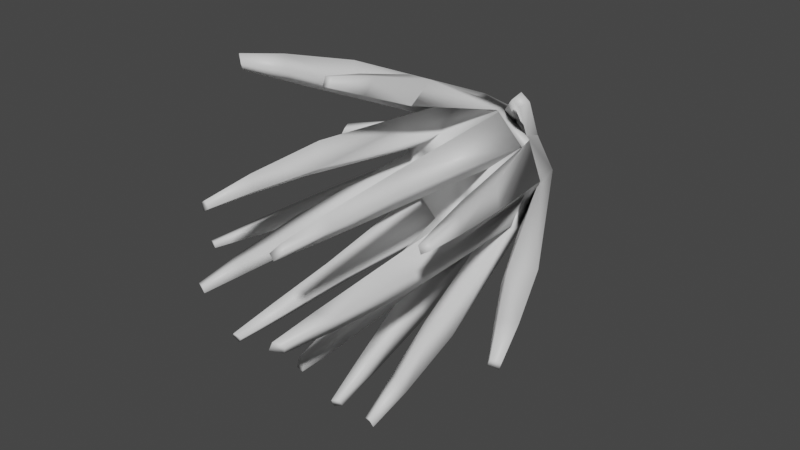 # Source: FE_leaf_16-00.blend  (saved by Blender 3.0.42; exported with 4.5.12 LTS)
import bpy
from mathutils import Matrix  # noqa: F401  (used for matrix-valued properties, if any)

bpy.ops.wm.read_factory_settings(use_empty=True)
scene = bpy.context.scene
scene.name = 'Scene'

# ---- collections
col_collection = bpy.data.collections.new('Collection'); scene.collection.children.link(col_collection)

# ---- materials (node trees are filled in below, after node groups)
mat_material_002 = bpy.data.materials.new('Material.002')
mat_material_002.use_transparent_shadow = False

# ---- material node trees
mat_material_002.use_nodes = True; mat_material_002.node_tree.nodes.clear()
_N = mat_material_002.node_tree.nodes; _L = mat_material_002.node_tree.links
n0 = _N.new('ShaderNodeBsdfPrincipled'); n0.name = 'Principled BSDF'; n0.location = (10, 300)
n0.distribution = 'GGX'
n0.subsurface_method = 'RANDOM_WALK_SKIN'
n0.inputs[3].default_value = 1.45
n0.inputs[27].default_value = (0.0, 0.0, 0.0, 1.0)
n0.inputs[28].default_value = 1.0
n1 = _N.new('ShaderNodeOutputMaterial'); n1.name = 'Material Output'; n1.location = (300, 300)
_L.new(n0.outputs[0], n1.inputs[0])
n1.is_active_output = True

# ---- world
world_world = bpy.data.worlds.new('World'); scene.world = world_world
world_world.use_nodes = True; world_world.node_tree.nodes.clear()
_N = world_world.node_tree.nodes; _L = world_world.node_tree.links
n0 = _N.new('ShaderNodeOutputWorld'); n0.name = 'World Output'; n0.location = (300, 300)
n1 = _N.new('ShaderNodeBackground'); n1.name = 'Background'; n1.location = (10, 300)
n1.inputs[0].default_value = (0.05088, 0.05088, 0.05088, 1.0)
_L.new(n1.outputs[0], n0.inputs[0])
n0.is_active_output = True
world_world.color = (0.05088, 0.05088, 0.05088)
world_world.use_sun_shadow = False
world_world.sun_shadow_jitter_overblur = 0.0

# ---- meshes
me_fe_bumpy1_sp_gmdl = bpy.data.meshes.new('FE_bumpy1_Sp.gmdl')
me_fe_bumpy1_sp_gmdl.from_pydata([(0.1942, -0.5423, -0.1349), (0.07532, -0.5321, -0.223), (0.09797, -0.3922, -0.329), (0.2915, -0.3519, -0.1953), (0.009004, -1.556, -0.4962), (-0.02485, -1.554, -0.4962), (-0.02973, -1.56, -0.545), (0.01039, -1.568, -0.5462), (-0.07207, -0.5285, -0.2227), (-0.1915, -0.5027, -0.137), (-0.2979, -0.379, -0.1808), (-0.1032, -0.375, -0.3236), (-0.2852, -1.831, -0.1391), (-0.2939, -1.836, -0.1058), (-0.3328, -1.817, -0.114), (-0.3224, -1.81, -0.1526), (-0.236, -0.5238, 0.01706), (-0.2088, -0.5076, 0.1177), (-0.2787, -0.3421, 0.2023), (-0.3332, -0.4066, 0.02265), (-0.2584, -1.817, 0.2487), (-0.2285, -1.813, 0.2695), (-0.249, -1.815, 0.3006), (-0.2818, -1.807, 0.2773), (-0.07336, -0.5066, 0.2215), (0.08288, -0.4938, 0.229), (0.1398, -0.318, 0.3316), (-0.1252, -0.3485, 0.3241), (0.1085, -1.812, 0.1812), (0.1375, -1.819, 0.1587), (0.1652, -1.779, 0.1938), (0.1347, -1.77, 0.2175), (0.2212, -0.5099, 0.1267), (0.2442, -0.5342, 0.01688), (0.3567, -0.3582, -0.00322), (0.3044, -0.3326, 0.2113), (0.2773, -1.98, -0.07528), (0.2672, -1.991, -0.1108), (0.3074, -1.95, -0.128), (0.3185, -1.949, -0.08972), (0.4133, -1.587, -0.598), (0.3848, -1.578, -0.6102), (0.4015, -1.561, -0.6434), (0.4308, -1.58, -0.6337), (0.1298, -0.3343, -0.3439), (0.1147, -0.4112, -0.3359), (-0.1168, -0.3989, -0.3251), (-0.1344, -0.2922, -0.3338), (-0.4539, -1.505, -0.5995), (-0.4913, -1.518, -0.5789), (-0.5168, -1.503, -0.6083), (-0.4794, -1.498, -0.6316), (-0.3013, -0.4013, -0.2038), (-0.3005, -0.4158, -0.1977), (-0.3484, -0.4071, 0.03219), (-0.3454, -0.3056, 0.01925), (-0.539, -0.7006, 0.141), (-0.5183, -0.6914, 0.1895), (-0.5448, -0.6358, 0.193), (-0.5584, -0.6639, 0.1417), (-0.2987, -0.3086, 0.1822), (-0.2962, -0.3681, 0.1939), (-0.1121, -0.3527, 0.3274), (-0.09431, -0.2902, 0.346), (0.0365, -1.408, 0.738), (0.06981, -1.414, 0.7401), (0.07397, -1.387, 0.776), (0.03962, -1.395, 0.7779), (0.1193, -0.2582, 0.3401), (0.1306, -0.325, 0.3393), (0.3139, -0.3796, 0.2148), (0.2987, -0.2956, 0.2201), (0.6544, -1.569, 0.3039), (0.6717, -1.574, 0.2717), (0.7078, -1.556, 0.2938), (0.6854, -1.53, 0.3239), (0.3735, -0.2945, 0.02837), (0.3622, -0.4107, 0.00909), (0.2889, -0.4025, -0.2118), (0.2872, -0.3042, -0.2423), (0.1017, -0.3185, -0.3367), (0.288, -0.3068, -0.2147), (0.01493, -1.349, -0.8197), (-0.01774, -1.365, -0.8274), (-0.01702, -1.348, -0.8687), (0.01907, -1.33, -0.8581), (-0.3025, -0.3179, -0.1849), (-0.1085, -0.3154, -0.3323), (-0.7093, -1.401, -0.2462), (-0.7185, -1.401, -0.2181), (-0.7546, -1.386, -0.2283), (-0.7445, -1.386, -0.2588), (-0.2765, -0.3079, 0.199), (-0.3382, -0.3091, -0.00938), (-0.5298, -1.314, 0.6538), (-0.5128, -1.339, 0.6927), (-0.5413, -1.32, 0.7285), (-0.5631, -1.294, 0.6881), (0.134, -0.2719, 0.3212), (-0.1141, -0.3307, 0.3398), (0.3218, -0.4944, 0.4853), (0.3631, -0.4914, 0.4528), (0.3826, -0.4393, 0.4733), (0.3339, -0.4375, 0.508), (0.364, -0.3059, -0.0002816), (0.2674, -0.2725, 0.2266), (0.2987, -0.2956, 0.2201), (0.8359, -1.329, -0.2506), (0.821, -1.325, -0.2857), (0.8623, -1.302, -0.3006), (0.877, -1.305, -0.2601), (0.002642, -0.4551, 0.0004411), (0.2212, -0.5099, 0.1267), (0.258, -0.1131, -0.2011), (0.1031, -0.113, -0.3053), (0.00252, 0.03859, -0.1365), (0.1329, 0.03859, -0.04178), (0.00252, 0.06837, 0.0005806), (-0.1007, -0.1299, -0.3056), (-0.2626, -0.1369, -0.1817), (-0.1279, 0.03859, -0.04178), (-0.3187, -0.1349, -0.006319), (-0.2638, -0.127, 0.1833), (-0.07805, 0.03859, 0.1115), (-0.09066, -0.1201, 0.3115), (0.101, -0.1434, 0.2893), (0.0831, 0.03859, 0.1115), (0.2467, -0.1422, 0.1837), (0.2467, -0.1422, 0.1837), (0.3263, -0.1117, 0.009555), (0.0831, 0.03859, 0.1115), (-0.04876, -1.052, -0.3593), (0.04047, -1.054, -0.3592), (-0.06286, -1.034, -0.4709), (0.04609, -1.057, -0.4745), (-0.2794, -1.273, -0.0452), (-0.2557, -1.258, -0.1328), (-0.3962, -1.154, -0.06526), (-0.3637, -1.138, -0.1704), (-0.1674, -1.23, 0.264), (-0.2486, -1.243, 0.2066), (-0.2287, -1.167, 0.3571), (-0.3182, -1.143, 0.2937), (0.1782, -1.296, 0.1468), (0.1003, -1.279, 0.207), (0.3044, -0.3326, 0.2113), (0.2567, -1.158, 0.2452), (0.1745, -1.134, 0.3088), (0.2422, -1.393, -0.1116), (0.2679, -1.372, -0.02712), (0.3513, -1.256, -0.159), (0.3799, -1.26, -0.06592), (0.2679, -1.372, -0.02712), (0.3466, -1.041, -0.4035), (0.2628, -1.023, -0.4455), (0.3894, -0.9848, -0.4935), (-0.2859, -0.9529, -0.4445), (-0.3812, -0.9812, -0.3893), (-0.3452, -0.8986, -0.5187), (-0.03189, -0.878, 0.5062), (0.07311, -0.8993, 0.5129), (0.4607, -1.041, 0.2293), (0.3139, -0.3796, 0.2148), (0.5032, -1.042, 0.1365), (0.5299, -0.8884, 0.2778), (-0.06098, -0.8619, -0.5707), (-0.0603, -0.7743, -0.6659), (0.04536, -0.7354, -0.6421), (-0.514, -0.866, -0.121), (-0.5987, -0.7869, -0.1448), (-0.57, -0.7862, -0.2341), (-0.311, -0.8521, 0.5147), (-0.3699, -0.7742, 0.5933), (-0.4365, -0.7205, 0.4942), (-0.3699, -0.7742, 0.5933), (0.2674, -0.2725, 0.2266), (0.5357, -0.8254, -0.2304), (0.6297, -0.7347, -0.266), (0.6703, -0.743, -0.1522), (-0.2903, -1.614, -0.07883), (-0.2748, -1.603, -0.1376), (-0.3648, -1.565, -0.09342), (-0.3455, -1.551, -0.1641), (-0.2036, -1.576, 0.2711), (-0.2581, -1.587, 0.2338), (-0.2436, -1.568, 0.3327), (-0.3048, -1.551, 0.2897), (0.1555, -1.62, 0.1526), (0.1035, -1.609, 0.193), (0.2077, -1.548, 0.2183), (0.1524, -1.532, 0.2612), (0.1524, -1.532, 0.2612), (0.2575, -1.762, -0.1121), (0.2748, -1.745, -0.05265), (0.3316, -1.688, -0.1444), (0.3511, -1.69, -0.07878), (0.3356, -1.35, -0.5416), (0.389, -1.366, -0.518), (0.2628, -1.023, -0.4455), (0.305, -0.9372, -0.5267), (0.3667, -1.316, -0.6035), (0.422, -1.354, -0.5856), (-0.4481, -1.299, -0.5009), (-0.3831, -1.278, -0.5368), (-0.4401, -0.9063, -0.4564), (-0.4946, -1.272, -0.5538), (-0.4295, -1.266, -0.5958), (0.07046, -1.201, 0.6461), (0.006308, -1.188, 0.6414), (0.07311, -0.8993, 0.5129), (0.08398, -0.7798, 0.6037), (0.0787, -1.147, 0.7146), (-0.0228, -0.8014, 0.6094), (0.01222, -1.164, 0.719), (0.6024, -1.354, 0.2129), (0.5716, -1.348, 0.2727), (0.5886, -0.9517, 0.1892), (0.67, -1.325, 0.254), (0.6276, -1.273, 0.3092), (0.03426, -0.8252, -0.5545), (-0.0382, -1.161, -0.7234), (0.0217, -1.132, -0.7095), (-0.03754, -1.132, -0.8004), (0.03005, -1.097, -0.7801), (-0.4906, -0.87, -0.2027), (-0.6347, -1.181, -0.1779), (-0.6177, -1.18, -0.2295), (-0.7015, -1.153, -0.1961), (-0.6827, -1.152, -0.2533), (-0.3618, -0.794, 0.4179), (-0.4294, -1.147, 0.6244), (-0.4578, -1.1, 0.5556), (-0.4782, -1.113, 0.6878), (-0.5179, -1.066, 0.616), (0.5787, -0.8426, -0.1335), (0.7024, -1.121, -0.2637), (0.7296, -1.129, -0.2013), (0.7772, -1.079, -0.2917), (0.8036, -1.084, -0.2173), (-0.03648, -1.344, -0.4363), (0.02358, -1.345, -0.436), (-0.04672, -1.351, -0.5204), (0.02742, -1.367, -0.5228), (-0.0228, -0.8014, 0.6094)], [], [(2, 3, 1), (0, 1, 3), (7, 4, 6), (4, 5, 6), (11, 8, 10), (8, 9, 10), (14, 15, 13), (12, 13, 15), (18, 19, 17), (16, 17, 19), (22, 23, 21), (20, 21, 23), (27, 24, 26), (24, 25, 26), (30, 31, 29), (28, 29, 31), (35, 32, 34), (32, 33, 34), (39, 36, 38), (36, 37, 38), (41, 42, 40), (40, 42, 43), (47, 44, 46), (44, 45, 46), (51, 48, 50), (48, 49, 50), (52, 53, 55), (53, 54, 55), (56, 57, 59), (57, 58, 59), (63, 60, 62), (60, 61, 62), (65, 66, 64), (64, 66, 67), (70, 71, 69), (68, 69, 71), (72, 73, 75), (73, 74, 75), (76, 77, 79), (77, 78, 79), (80, 81, 44), (81, 79, 44), (84, 85, 83), (82, 83, 85), (87, 47, 86), (86, 47, 52), (90, 91, 89), (88, 89, 91), (92, 93, 60), (93, 55, 60), (97, 94, 96), (94, 95, 96), (98, 99, 68), (99, 63, 68), (102, 103, 101), (100, 101, 103), (105, 106, 104), (104, 106, 76), (109, 110, 108), (107, 108, 110), (111, 1, 0), (111, 8, 1), (111, 9, 8), (111, 16, 9), (111, 17, 16), (111, 24, 17), (111, 25, 24), (111, 112, 25), (111, 33, 32), (111, 0, 33), (114, 115, 113), (113, 115, 116), (115, 117, 116), (114, 118, 115), (119, 120, 118), (118, 120, 115), (120, 117, 115), (119, 121, 120), (121, 122, 120), (122, 123, 120), (123, 117, 120), (122, 124, 123), (125, 126, 124), (124, 126, 123), (126, 117, 123), (125, 127, 126), (128, 129, 130), (129, 116, 130), (116, 117, 130), (129, 113, 116), (8, 131, 1), (1, 131, 132), (8, 11, 131), (11, 133, 131), (2, 134, 11), (11, 134, 133), (1, 132, 2), (2, 132, 134), (16, 135, 9), (9, 135, 136), (16, 19, 135), (19, 137, 135), (19, 10, 137), (10, 138, 137), (9, 136, 10), (10, 136, 138), (24, 139, 17), (17, 139, 140), (24, 27, 139), (27, 141, 139), (27, 18, 141), (18, 142, 141), (17, 140, 18), (18, 140, 142), (25, 112, 144), (112, 143, 144), (112, 145, 143), (145, 146, 143), (26, 147, 145), (145, 147, 146), (25, 144, 26), (26, 144, 147), (33, 0, 149), (0, 148, 149), (0, 3, 148), (3, 150, 148), (34, 151, 3), (3, 151, 150), (33, 152, 34), (34, 152, 151), (78, 45, 153), (153, 45, 154), (79, 78, 155), (155, 78, 153), (46, 53, 156), (156, 53, 157), (47, 46, 158), (158, 46, 156), (56, 54, 57), (54, 61, 57), (60, 58, 61), (57, 61, 58), (62, 69, 159), (159, 69, 160), (77, 163, 162), (161, 162, 163), (106, 162, 164), (164, 162, 161), (47, 87, 44), (87, 80, 44), (118, 166, 87), (165, 87, 166), (118, 114, 166), (114, 167, 166), (55, 93, 52), (93, 86, 52), (121, 169, 93), (168, 93, 169), (121, 119, 169), (119, 170, 169), (60, 63, 92), (63, 99, 92), (124, 172, 99), (171, 99, 172), (124, 122, 174), (122, 173, 174), (68, 71, 98), (71, 175, 98), (103, 102, 125), (127, 125, 102), (100, 103, 98), (103, 125, 98), (79, 81, 76), (81, 104, 76), (113, 177, 81), (176, 81, 177), (129, 178, 113), (113, 178, 177), (135, 179, 136), (136, 179, 180), (180, 179, 12), (12, 179, 13), (137, 181, 135), (135, 181, 179), (179, 181, 13), (13, 181, 14), (137, 138, 181), (138, 182, 181), (182, 15, 181), (15, 14, 181), (138, 136, 182), (136, 180, 182), (180, 12, 182), (12, 15, 182), (139, 183, 140), (140, 183, 184), (184, 183, 20), (20, 183, 21), (141, 185, 139), (139, 185, 183), (183, 185, 21), (21, 185, 22), (141, 142, 185), (142, 186, 185), (186, 23, 185), (23, 22, 185), (142, 140, 186), (140, 184, 186), (184, 20, 186), (20, 23, 186), (143, 187, 144), (144, 187, 188), (188, 187, 28), (28, 187, 29), (146, 189, 143), (143, 189, 187), (187, 189, 29), (29, 189, 30), (146, 147, 189), (147, 190, 189), (190, 31, 189), (31, 30, 189), (147, 144, 191), (144, 188, 191), (188, 28, 191), (28, 31, 191), (149, 148, 193), (148, 192, 193), (192, 37, 193), (36, 193, 37), (150, 194, 148), (148, 194, 192), (192, 194, 37), (37, 194, 38), (151, 195, 150), (195, 194, 150), (194, 195, 38), (39, 38, 195), (151, 152, 195), (152, 193, 195), (193, 36, 195), (36, 39, 195), (153, 154, 197), (154, 196, 197), (197, 196, 40), (40, 196, 41), (199, 200, 198), (198, 200, 196), (196, 200, 41), (41, 200, 42), (155, 201, 199), (201, 200, 199), (201, 43, 200), (43, 42, 200), (155, 153, 201), (153, 197, 201), (197, 40, 201), (40, 43, 201), (156, 157, 203), (157, 202, 203), (202, 49, 203), (48, 203, 49), (204, 205, 157), (157, 205, 202), (202, 205, 49), (49, 205, 50), (204, 158, 205), (158, 206, 205), (205, 206, 50), (51, 50, 206), (158, 156, 206), (156, 203, 206), (203, 48, 206), (48, 51, 206), (159, 160, 208), (160, 207, 208), (207, 65, 208), (64, 208, 65), (210, 211, 209), (209, 211, 207), (207, 211, 65), (65, 211, 66), (212, 213, 210), (213, 211, 210), (211, 213, 66), (67, 66, 213), (212, 159, 213), (159, 208, 213), (208, 64, 213), (64, 67, 213), (163, 214, 161), (161, 214, 215), (214, 73, 215), (72, 215, 73), (216, 217, 163), (163, 217, 214), (214, 217, 73), (73, 217, 74), (216, 164, 217), (164, 218, 217), (217, 218, 74), (75, 74, 218), (164, 161, 218), (161, 215, 218), (215, 72, 218), (72, 75, 218), (165, 220, 219), (219, 220, 221), (220, 83, 221), (82, 221, 83), (166, 222, 165), (165, 222, 220), (220, 222, 83), (83, 222, 84), (166, 167, 222), (167, 223, 222), (222, 223, 84), (85, 84, 223), (167, 219, 223), (219, 221, 223), (221, 82, 223), (82, 85, 223), (168, 225, 224), (224, 225, 226), (226, 225, 88), (88, 225, 89), (169, 227, 168), (168, 227, 225), (225, 227, 89), (89, 227, 90), (170, 228, 169), (228, 227, 169), (227, 228, 90), (91, 90, 228), (170, 224, 228), (224, 226, 228), (226, 88, 228), (88, 91, 228), (171, 230, 229), (229, 230, 231), (230, 95, 231), (94, 231, 95), (172, 232, 171), (171, 232, 230), (230, 232, 95), (95, 232, 96), (172, 173, 232), (173, 233, 232), (232, 233, 96), (97, 96, 233), (173, 229, 233), (229, 231, 233), (231, 94, 233), (94, 97, 233), (234, 176, 236), (176, 235, 236), (235, 108, 236), (107, 236, 108), (177, 237, 176), (176, 237, 235), (235, 237, 108), (108, 237, 109), (178, 238, 177), (238, 237, 177), (238, 110, 237), (110, 109, 237), (178, 234, 238), (234, 236, 238), (236, 107, 238), (107, 110, 238), (132, 131, 240), (131, 239, 240), (240, 239, 4), (4, 239, 5), (133, 241, 131), (131, 241, 239), (239, 241, 5), (5, 241, 6), (133, 134, 241), (134, 242, 241), (242, 7, 241), (7, 6, 241), (134, 132, 242), (132, 240, 242), (240, 4, 242), (4, 7, 242), (104, 81, 234), (234, 81, 176), (129, 104, 178), (104, 234, 178), (104, 129, 105), (128, 105, 129), (101, 175, 102), (175, 127, 102), (101, 100, 175), (100, 98, 175), (99, 98, 124), (124, 98, 125), (99, 171, 92), (229, 92, 171), (122, 92, 173), (92, 229, 173), (92, 122, 93), (121, 93, 122), (93, 168, 86), (224, 86, 168), (119, 86, 170), (86, 224, 170), (86, 119, 87), (118, 87, 119), (87, 165, 80), (219, 80, 165), (114, 80, 167), (80, 219, 167), (80, 114, 81), (113, 81, 114), (79, 155, 44), (199, 44, 155), (44, 199, 45), (154, 45, 199), (52, 47, 204), (204, 47, 158), (52, 204, 53), (157, 53, 204), (55, 54, 59), (56, 59, 54), (59, 58, 55), (58, 60, 55), (63, 62, 243), (243, 62, 159), (63, 212, 68), (210, 68, 212), (68, 210, 69), (160, 69, 210), (76, 106, 216), (216, 106, 164), (76, 216, 77), (163, 77, 216), (3, 2, 78), (2, 45, 78), (46, 45, 11), (2, 11, 45), (11, 10, 46), (10, 53, 46), (54, 53, 19), (10, 19, 53), (18, 61, 19), (19, 61, 54), (61, 18, 62), (18, 27, 62), (27, 26, 62), (26, 69, 62), (69, 26, 70), (26, 145, 70), (34, 77, 35), (35, 77, 162), (78, 77, 3), (34, 3, 77)])
me_fe_bumpy1_sp_gmdl.polygons.foreach_set('use_smooth', [True] * 458)
_uv = me_fe_bumpy1_sp_gmdl.uv_layers.new(name='UVMap')
_uv.uv.foreach_set('vector', [0.611, 0.7158, 0.6822, 0.7401, 0.5709, 0.796, 0.6159, 0.8203, 0.5709, 0.796, 0.6822, 0.7401, 0.5717, 0.7478, 0.5694, 0.7556, 0.5677, 0.746, 0.5694, 0.7556, 0.565, 0.7541, 0.5677, 0.746, 0.5539, 0.7021, 0.534, 0.7855, 0.4932, 0.695, 0.534, 0.7855, 0.4954, 0.7834, 0.4932, 0.695, 0.4676, 0.7369, 0.473, 0.7375, 0.4685, 0.7495, 0.4749, 0.7487, 0.4685, 0.7495, 0.473, 0.7375, 0.3807, 0.7094, 0.4371, 0.6976, 0.4235, 0.7938, 0.4583, 0.7856, 0.4235, 0.7938, 0.4371, 0.6976, 0.3686, 0.7616, 0.3742, 0.76, 0.3746, 0.7696, 0.3809, 0.7685, 0.3746, 0.7696, 0.3742, 0.76, 0.3156, 0.7345, 0.379, 0.8161, 0.2316, 0.7797, 0.379, 0.8161, 0.3261, 0.8608, 0.2316, 0.7797, 0.2333, 0.8647, 0.2399, 0.8591, 0.2445, 0.8704, 0.2491, 0.8661, 0.2445, 0.8704, 0.2399, 0.8591, 0.8611, 0.8445, 0.7221, 0.9479, 0.7599, 0.7845, 0.7221, 0.9479, 0.6667, 0.8642, 0.7599, 0.7845, 0.6875, 0.8094, 0.6804, 0.8146, 0.6838, 0.8051, 0.6804, 0.8146, 0.6762, 0.8106, 0.6838, 0.8051, 0.6698, 0.6551, 0.6717, 0.6459, 0.6756, 0.6573, 0.6756, 0.6573, 0.6717, 0.6459, 0.6789, 0.6484, 0.5641, 0.5899, 0.645, 0.598, 0.5572, 0.6676, 0.645, 0.598, 0.6266, 0.6804, 0.5572, 0.6676, 0.5301, 0.6285, 0.5291, 0.6344, 0.525, 0.6281, 0.5291, 0.6344, 0.5254, 0.6345, 0.525, 0.6281, 0.4945, 0.5865, 0.4946, 0.6623, 0.4219, 0.5905, 0.4946, 0.6623, 0.429, 0.6637, 0.4219, 0.5905, 0.4035, 0.643, 0.3896, 0.6441, 0.4008, 0.6252, 0.3896, 0.6441, 0.3862, 0.6264, 0.4008, 0.6252, 0.2566, 0.6062, 0.3554, 0.5979, 0.2917, 0.6952, 0.3554, 0.5979, 0.3709, 0.6736, 0.2917, 0.6952, 0.226, 0.6743, 0.2217, 0.6641, 0.2337, 0.671, 0.2337, 0.671, 0.2217, 0.6641, 0.2297, 0.662, 0.09383, 0.7923, 0.03287, 0.6518, 0.2025, 0.7314, 0.1586, 0.6269, 0.2025, 0.7314, 0.03287, 0.6518, 0.8722, 0.7184, 0.8649, 0.7174, 0.8766, 0.7088, 0.8649, 0.7174, 0.8698, 0.7066, 0.8766, 0.7088, 0.8357, 0.6339, 0.7948, 0.7397, 0.7248, 0.611, 0.7948, 0.7397, 0.6997, 0.7008, 0.7248, 0.611, 0.6434, 0.518, 0.7342, 0.5189, 0.645, 0.598, 0.7342, 0.5189, 0.7248, 0.611, 0.645, 0.598, 0.6, 0.4767, 0.6053, 0.4781, 0.6023, 0.4862, 0.6054, 0.4853, 0.6023, 0.4862, 0.6053, 0.4781, 0.569, 0.5181, 0.5641, 0.5899, 0.4912, 0.5174, 0.4912, 0.5174, 0.5641, 0.5899, 0.4945, 0.5865, 0.4561, 0.4835, 0.4633, 0.4826, 0.4559, 0.4927, 0.4646, 0.4932, 0.4559, 0.4927, 0.4633, 0.4826, 0.3463, 0.5199, 0.4255, 0.5181, 0.3554, 0.5979, 0.4255, 0.5181, 0.4219, 0.5905, 0.3554, 0.5979, 0.3154, 0.476, 0.3121, 0.4841, 0.3073, 0.4759, 0.3121, 0.4841, 0.3058, 0.4831, 0.3073, 0.4759, 0.1435, 0.5171, 0.2594, 0.5208, 0.1586, 0.6269, 0.2594, 0.5208, 0.2566, 0.6062, 0.1586, 0.6269, 0.0865, 0.4467, 0.1146, 0.4462, 0.07876, 0.4795, 0.1068, 0.4767, 0.07876, 0.4795, 0.1146, 0.4462, 0.9753, 0.5407, 0.9553, 0.6577, 0.8373, 0.5211, 0.8373, 0.5211, 0.9553, 0.6577, 0.8357, 0.6339, 0.7738, 0.4668, 0.7803, 0.4638, 0.7755, 0.4752, 0.7826, 0.4749, 0.7755, 0.4752, 0.7803, 0.4638, 0.4965, 0.8996, 0.5709, 0.796, 0.6159, 0.8203, 0.4965, 0.8996, 0.534, 0.7855, 0.5709, 0.796, 0.4965, 0.8996, 0.4954, 0.7834, 0.534, 0.7855, 0.4965, 0.8996, 0.4583, 0.7856, 0.4954, 0.7834, 0.4965, 0.8996, 0.4235, 0.7938, 0.4583, 0.7856, 0.4965, 0.8996, 0.379, 0.8161, 0.4235, 0.7938, 0.4965, 0.8996, 0.3261, 0.8608, 0.379, 0.8161, 0.4965, 0.8996, 0.2682, 0.9439, 0.3261, 0.8608, 0.4965, 0.8996, 0.6667, 0.8642, 0.7221, 0.9479, 0.4965, 0.8996, 0.6159, 0.8203, 0.6667, 0.8642, 0.6308, 0.4233, 0.5287, 0.2141, 0.7111, 0.4117, 0.7111, 0.4117, 0.5287, 0.2141, 0.5814, 0.1834, 0.5287, 0.2141, 0.4969, 0.1485, 0.5814, 0.1834, 0.6308, 0.4233, 0.5612, 0.4291, 0.5287, 0.2141, 0.4937, 0.4319, 0.4861, 0.2171, 0.5612, 0.4291, 0.5612, 0.4291, 0.4861, 0.2171, 0.5287, 0.2141, 0.4861, 0.2171, 0.4969, 0.1485, 0.5287, 0.2141, 0.4937, 0.4319, 0.4314, 0.4306, 0.4861, 0.2171, 0.4314, 0.4306, 0.3605, 0.4241, 0.4861, 0.2171, 0.3605, 0.4241, 0.4397, 0.206, 0.4861, 0.2171, 0.4397, 0.206, 0.4969, 0.1485, 0.4861, 0.2171, 0.3605, 0.4241, 0.2794, 0.4133, 0.4397, 0.206, 0.1745, 0.3977, 0.3889, 0.1222, 0.2794, 0.4133, 0.2794, 0.4133, 0.3889, 0.1222, 0.4397, 0.206, 0.3889, 0.1222, 0.4969, 0.1485, 0.4397, 0.206, 0.1745, 0.3977, 0.05161, 0.3819, 0.3889, 0.1222, 0.946, 0.378, 0.8095, 0.3945, 0.6145, 0.07783, 0.8095, 0.3945, 0.5814, 0.1834, 0.6145, 0.07783, 0.5814, 0.1834, 0.4969, 0.1485, 0.6145, 0.07783, 0.8095, 0.3945, 0.7111, 0.4117, 0.5814, 0.1834, 0.534, 0.7855, 0.5571, 0.763, 0.5709, 0.796, 0.5709, 0.796, 0.5571, 0.763, 0.5705, 0.767, 0.534, 0.7855, 0.5539, 0.7021, 0.5571, 0.763, 0.5539, 0.7021, 0.5649, 0.7371, 0.5571, 0.763, 0.611, 0.7158, 0.5789, 0.7419, 0.5539, 0.7021, 0.5539, 0.7021, 0.5789, 0.7419, 0.5649, 0.7371, 0.5709, 0.796, 0.5705, 0.767, 0.611, 0.7158, 0.611, 0.7158, 0.5705, 0.767, 0.5789, 0.7419, 0.4583, 0.7856, 0.4665, 0.7572, 0.4954, 0.7834, 0.4954, 0.7834, 0.4665, 0.7572, 0.481, 0.7586, 0.4583, 0.7856, 0.4371, 0.6976, 0.4665, 0.7572, 0.4371, 0.6976, 0.4633, 0.7322, 0.4665, 0.7572, 0.4371, 0.6976, 0.4932, 0.695, 0.4633, 0.7322, 0.4932, 0.695, 0.4748, 0.7279, 0.4633, 0.7322, 0.4954, 0.7834, 0.481, 0.7586, 0.4932, 0.695, 0.4932, 0.695, 0.481, 0.7586, 0.4748, 0.7279, 0.379, 0.8161, 0.3752, 0.7799, 0.4235, 0.7938, 0.4235, 0.7938, 0.3752, 0.7799, 0.3915, 0.7738, 0.379, 0.8161, 0.3156, 0.7345, 0.3752, 0.7799, 0.3156, 0.7345, 0.3559, 0.7544, 0.3752, 0.7799, 0.3156, 0.7345, 0.3807, 0.7094, 0.3559, 0.7544, 0.3807, 0.7094, 0.3744, 0.7488, 0.3559, 0.7544, 0.4235, 0.7938, 0.3915, 0.7738, 0.3807, 0.7094, 0.3807, 0.7094, 0.3915, 0.7738, 0.3744, 0.7488, 0.3261, 0.8608, 0.2682, 0.9439, 0.2641, 0.8644, 0.2682, 0.9439, 0.246, 0.8812, 0.2641, 0.8644, 0.2682, 0.9439, 0.1353, 0.8433, 0.246, 0.8812, 0.1353, 0.8433, 0.2166, 0.8605, 0.246, 0.8812, 0.2316, 0.7797, 0.2365, 0.8466, 0.1353, 0.8433, 0.1353, 0.8433, 0.2365, 0.8466, 0.2166, 0.8605, 0.3261, 0.8608, 0.2641, 0.8644, 0.2316, 0.7797, 0.2316, 0.7797, 0.2641, 0.8644, 0.2365, 0.8466, 0.6667, 0.8642, 0.6159, 0.8203, 0.6787, 0.8236, 0.6159, 0.8203, 0.664, 0.812, 0.6787, 0.8236, 0.6159, 0.8203, 0.6822, 0.7401, 0.664, 0.812, 0.6822, 0.7401, 0.683, 0.7931, 0.664, 0.812, 0.7599, 0.7845, 0.6985, 0.8028, 0.6822, 0.7401, 0.6822, 0.7401, 0.6985, 0.8028, 0.683, 0.7931, 0.6667, 0.8642, 0.6787, 0.8236, 0.7599, 0.7845, 0.7599, 0.7845, 0.6787, 0.8236, 0.6985, 0.8028, 0.6997, 0.7008, 0.6266, 0.6804, 0.682, 0.6703, 0.682, 0.6703, 0.6266, 0.6804, 0.655, 0.6665, 0.7248, 0.611, 0.6997, 0.7008, 0.6911, 0.638, 0.6911, 0.638, 0.6997, 0.7008, 0.682, 0.6703, 0.5572, 0.6676, 0.4946, 0.6623, 0.5343, 0.6427, 0.5343, 0.6427, 0.4946, 0.6623, 0.5198, 0.6416, 0.5641, 0.5899, 0.5572, 0.6676, 0.5363, 0.6217, 0.5363, 0.6217, 0.5572, 0.6676, 0.5343, 0.6427, 0.4035, 0.643, 0.429, 0.6637, 0.3896, 0.6441, 0.429, 0.6637, 0.3709, 0.6736, 0.3896, 0.6441, 0.3554, 0.5979, 0.3862, 0.6264, 0.3709, 0.6736, 0.3896, 0.6441, 0.3709, 0.6736, 0.3862, 0.6264, 0.2917, 0.6952, 0.2025, 0.7314, 0.2541, 0.6804, 0.2541, 0.6804, 0.2025, 0.7314, 0.2168, 0.6967, 0.7948, 0.7397, 0.8483, 0.7233, 0.8969, 0.7911, 0.8784, 0.7345, 0.8969, 0.7911, 0.8483, 0.7233, 0.9553, 0.6577, 0.8969, 0.7911, 0.8952, 0.6963, 0.8952, 0.6963, 0.8969, 0.7911, 0.8784, 0.7345, 0.5641, 0.5899, 0.569, 0.5181, 0.645, 0.598, 0.569, 0.5181, 0.6434, 0.518, 0.645, 0.598, 0.5612, 0.4291, 0.5931, 0.4694, 0.569, 0.5181, 0.5962, 0.4948, 0.569, 0.5181, 0.5931, 0.4694, 0.5612, 0.4291, 0.6308, 0.4233, 0.5931, 0.4694, 0.6308, 0.4233, 0.61, 0.4694, 0.5931, 0.4694, 0.4219, 0.5905, 0.4255, 0.5181, 0.4945, 0.5865, 0.4255, 0.5181, 0.4912, 0.5174, 0.4945, 0.5865, 0.4314, 0.4306, 0.4489, 0.4735, 0.4255, 0.5181, 0.446, 0.4974, 0.4255, 0.5181, 0.4489, 0.4735, 0.4314, 0.4306, 0.4937, 0.4319, 0.4489, 0.4735, 0.4937, 0.4319, 0.4752, 0.4733, 0.4489, 0.4735, 0.3554, 0.5979, 0.2566, 0.6062, 0.3463, 0.5199, 0.2566, 0.6062, 0.2594, 0.5208, 0.3463, 0.5199, 0.2794, 0.4133, 0.3022, 0.4646, 0.2594, 0.5208, 0.2956, 0.4932, 0.2594, 0.5208, 0.3022, 0.4646, 0.2794, 0.4133, 0.3605, 0.4241, 0.3022, 0.4646, 0.3605, 0.4241, 0.3238, 0.4639, 0.3022, 0.4646, 0.1586, 0.6269, 0.03287, 0.6518, 0.1435, 0.5171, 0.03287, 0.6518, 0.02522, 0.5329, 0.1435, 0.5171, 0.1146, 0.4462, 0.0865, 0.4467, 0.1745, 0.3977, 0.05161, 0.3819, 0.1745, 0.3977, 0.0865, 0.4467, 0.1068, 0.4767, 0.1146, 0.4462, 0.1435, 0.5171, 0.1146, 0.4462, 0.1745, 0.3977, 0.1435, 0.5171, 0.7248, 0.611, 0.7342, 0.5189, 0.8357, 0.6339, 0.7342, 0.5189, 0.8373, 0.5211, 0.8357, 0.6339, 0.7111, 0.4117, 0.7579, 0.453, 0.7342, 0.5189, 0.766, 0.4872, 0.7342, 0.5189, 0.7579, 0.453, 0.8095, 0.3945, 0.7855, 0.4521, 0.7111, 0.4117, 0.7111, 0.4117, 0.7855, 0.4521, 0.7579, 0.453, 0.4665, 0.7572, 0.4678, 0.7528, 0.481, 0.7586, 0.481, 0.7586, 0.4678, 0.7528, 0.4775, 0.7533, 0.4775, 0.7533, 0.4678, 0.7528, 0.4749, 0.7487, 0.4749, 0.7487, 0.4678, 0.7528, 0.4685, 0.7495, 0.4633, 0.7322, 0.4662, 0.7355, 0.4665, 0.7572, 0.4665, 0.7572, 0.4662, 0.7355, 0.4678, 0.7528, 0.4678, 0.7528, 0.4662, 0.7355, 0.4685, 0.7495, 0.4685, 0.7495, 0.4662, 0.7355, 0.4676, 0.7369, 0.4633, 0.7322, 0.4748, 0.7279, 0.4662, 0.7355, 0.4748, 0.7279, 0.4745, 0.7356, 0.4662, 0.7355, 0.4745, 0.7356, 0.473, 0.7375, 0.4662, 0.7355, 0.473, 0.7375, 0.4676, 0.7369, 0.4662, 0.7355, 0.4748, 0.7279, 0.481, 0.7586, 0.4745, 0.7356, 0.481, 0.7586, 0.4775, 0.7533, 0.4745, 0.7356, 0.4775, 0.7533, 0.4749, 0.7487, 0.4745, 0.7356, 0.4749, 0.7487, 0.473, 0.7375, 0.4745, 0.7356, 0.3752, 0.7799, 0.3746, 0.7743, 0.3915, 0.7738, 0.3915, 0.7738, 0.3746, 0.7743, 0.3858, 0.7711, 0.3858, 0.7711, 0.3746, 0.7743, 0.3809, 0.7685, 0.3809, 0.7685, 0.3746, 0.7743, 0.3746, 0.7696, 0.3559, 0.7544, 0.3627, 0.7582, 0.3752, 0.7799, 0.3752, 0.7799, 0.3627, 0.7582, 0.3746, 0.7743, 0.3746, 0.7743, 0.3627, 0.7582, 0.3746, 0.7696, 0.3746, 0.7696, 0.3627, 0.7582, 0.3686, 0.7616, 0.3559, 0.7544, 0.3744, 0.7488, 0.3627, 0.7582, 0.3744, 0.7488, 0.374, 0.7559, 0.3627, 0.7582, 0.374, 0.7559, 0.3742, 0.76, 0.3627, 0.7582, 0.3742, 0.76, 0.3686, 0.7616, 0.3627, 0.7582, 0.3744, 0.7488, 0.3915, 0.7738, 0.374, 0.7559, 0.3915, 0.7738, 0.3858, 0.7711, 0.374, 0.7559, 0.3858, 0.7711, 0.3809, 0.7685, 0.374, 0.7559, 0.3809, 0.7685, 0.3742, 0.76, 0.374, 0.7559, 0.246, 0.8812, 0.2449, 0.8749, 0.2641, 0.8644, 0.2641, 0.8644, 0.2449, 0.8749, 0.2541, 0.8659, 0.2541, 0.8659, 0.2449, 0.8749, 0.2491, 0.8661, 0.2491, 0.8661, 0.2449, 0.8749, 0.2445, 0.8704, 0.2166, 0.8605, 0.2272, 0.8634, 0.246, 0.8812, 0.246, 0.8812, 0.2272, 0.8634, 0.2449, 0.8749, 0.2449, 0.8749, 0.2272, 0.8634, 0.2445, 0.8704, 0.2445, 0.8704, 0.2272, 0.8634, 0.2333, 0.8647, 0.2166, 0.8605, 0.2365, 0.8466, 0.2272, 0.8634, 0.2365, 0.8466, 0.2379, 0.8538, 0.2272, 0.8634, 0.2379, 0.8538, 0.2399, 0.8591, 0.2272, 0.8634, 0.2399, 0.8591, 0.2333, 0.8647, 0.2272, 0.8634, 0.2365, 0.8466, 0.2641, 0.8644, 0.2379, 0.8538, 0.2641, 0.8644, 0.2541, 0.8659, 0.2379, 0.8538, 0.2541, 0.8659, 0.2491, 0.8661, 0.2379, 0.8538, 0.2491, 0.8661, 0.2399, 0.8591, 0.2379, 0.8538, 0.6787, 0.8236, 0.664, 0.812, 0.6795, 0.8182, 0.664, 0.812, 0.6719, 0.8112, 0.6795, 0.8182, 0.6719, 0.8112, 0.6762, 0.8106, 0.6795, 0.8182, 0.6804, 0.8146, 0.6795, 0.8182, 0.6762, 0.8106, 0.683, 0.7931, 0.6834, 0.801, 0.664, 0.812, 0.664, 0.812, 0.6834, 0.801, 0.6719, 0.8112, 0.6719, 0.8112, 0.6834, 0.801, 0.6762, 0.8106, 0.6762, 0.8106, 0.6834, 0.801, 0.6838, 0.8051, 0.6985, 0.8028, 0.692, 0.8069, 0.683, 0.7931, 0.692, 0.8069, 0.6834, 0.801, 0.683, 0.7931, 0.6834, 0.801, 0.692, 0.8069, 0.6838, 0.8051, 0.6875, 0.8094, 0.6838, 0.8051, 0.692, 0.8069, 0.6985, 0.8028, 0.6787, 0.8236, 0.692, 0.8069, 0.6787, 0.8236, 0.6795, 0.8182, 0.692, 0.8069, 0.6795, 0.8182, 0.6804, 0.8146, 0.692, 0.8069, 0.6804, 0.8146, 0.6875, 0.8094, 0.692, 0.8069, 0.682, 0.6703, 0.655, 0.6665, 0.6775, 0.6622, 0.655, 0.6665, 0.6644, 0.6603, 0.6775, 0.6622, 0.6775, 0.6622, 0.6644, 0.6603, 0.6756, 0.6573, 0.6756, 0.6573, 0.6644, 0.6603, 0.6698, 0.6551, 0.6659, 0.6333, 0.67, 0.6407, 0.655, 0.6665, 0.655, 0.6665, 0.67, 0.6407, 0.6644, 0.6603, 0.6644, 0.6603, 0.67, 0.6407, 0.6698, 0.6551, 0.6698, 0.6551, 0.67, 0.6407, 0.6717, 0.6459, 0.6911, 0.638, 0.684, 0.6433, 0.6659, 0.6333, 0.684, 0.6433, 0.67, 0.6407, 0.6659, 0.6333, 0.684, 0.6433, 0.6789, 0.6484, 0.67, 0.6407, 0.6789, 0.6484, 0.6717, 0.6459, 0.67, 0.6407, 0.6911, 0.638, 0.682, 0.6703, 0.684, 0.6433, 0.682, 0.6703, 0.6775, 0.6622, 0.684, 0.6433, 0.6775, 0.6622, 0.6756, 0.6573, 0.684, 0.6433, 0.6756, 0.6573, 0.6789, 0.6484, 0.684, 0.6433, 0.5343, 0.6427, 0.5198, 0.6416, 0.5312, 0.6371, 0.5198, 0.6416, 0.523, 0.6375, 0.5312, 0.6371, 0.523, 0.6375, 0.5254, 0.6345, 0.5312, 0.6371, 0.5291, 0.6344, 0.5312, 0.6371, 0.5254, 0.6345, 0.5196, 0.6201, 0.5226, 0.6244, 0.5198, 0.6416, 0.5198, 0.6416, 0.5226, 0.6244, 0.523, 0.6375, 0.523, 0.6375, 0.5226, 0.6244, 0.5254, 0.6345, 0.5254, 0.6345, 0.5226, 0.6244, 0.525, 0.6281, 0.5196, 0.6201, 0.5363, 0.6217, 0.5226, 0.6244, 0.5363, 0.6217, 0.5325, 0.6252, 0.5226, 0.6244, 0.5226, 0.6244, 0.5325, 0.6252, 0.525, 0.6281, 0.5301, 0.6285, 0.525, 0.6281, 0.5325, 0.6252, 0.5363, 0.6217, 0.5343, 0.6427, 0.5325, 0.6252, 0.5343, 0.6427, 0.5312, 0.6371, 0.5325, 0.6252, 0.5312, 0.6371, 0.5291, 0.6344, 0.5325, 0.6252, 0.5291, 0.6344, 0.5301, 0.6285, 0.5325, 0.6252, 0.2541, 0.6804, 0.2168, 0.6967, 0.2427, 0.6738, 0.2168, 0.6967, 0.2241, 0.6823, 0.2427, 0.6738, 0.2241, 0.6823, 0.226, 0.6743, 0.2427, 0.6738, 0.2337, 0.671, 0.2427, 0.6738, 0.226, 0.6743, 0.1981, 0.6509, 0.2116, 0.6592, 0.2168, 0.6967, 0.2168, 0.6967, 0.2116, 0.6592, 0.2241, 0.6823, 0.2241, 0.6823, 0.2116, 0.6592, 0.226, 0.6743, 0.226, 0.6743, 0.2116, 0.6592, 0.2217, 0.6641, 0.2362, 0.6371, 0.2327, 0.6509, 0.1981, 0.6509, 0.2327, 0.6509, 0.2116, 0.6592, 0.1981, 0.6509, 0.2116, 0.6592, 0.2327, 0.6509, 0.2217, 0.6641, 0.2297, 0.662, 0.2217, 0.6641, 0.2327, 0.6509, 0.2362, 0.6371, 0.2541, 0.6804, 0.2327, 0.6509, 0.2541, 0.6804, 0.2427, 0.6738, 0.2327, 0.6509, 0.2427, 0.6738, 0.2337, 0.671, 0.2327, 0.6509, 0.2337, 0.671, 0.2297, 0.662, 0.2327, 0.6509, 0.8483, 0.7233, 0.8591, 0.7204, 0.8784, 0.7345, 0.8784, 0.7345, 0.8591, 0.7204, 0.8746, 0.7239, 0.8591, 0.7204, 0.8649, 0.7174, 0.8746, 0.7239, 0.8722, 0.7184, 0.8746, 0.7239, 0.8649, 0.7174, 0.8646, 0.6893, 0.868, 0.7025, 0.8483, 0.7233, 0.8483, 0.7233, 0.868, 0.7025, 0.8591, 0.7204, 0.8591, 0.7204, 0.868, 0.7025, 0.8649, 0.7174, 0.8649, 0.7174, 0.868, 0.7025, 0.8698, 0.7066, 0.8646, 0.6893, 0.8952, 0.6963, 0.868, 0.7025, 0.8952, 0.6963, 0.8818, 0.7052, 0.868, 0.7025, 0.868, 0.7025, 0.8818, 0.7052, 0.8698, 0.7066, 0.8766, 0.7088, 0.8698, 0.7066, 0.8818, 0.7052, 0.8952, 0.6963, 0.8784, 0.7345, 0.8818, 0.7052, 0.8784, 0.7345, 0.8746, 0.7239, 0.8818, 0.7052, 0.8746, 0.7239, 0.8722, 0.7184, 0.8818, 0.7052, 0.8722, 0.7184, 0.8766, 0.7088, 0.8818, 0.7052, 0.5962, 0.4948, 0.6003, 0.491, 0.6135, 0.4944, 0.6135, 0.4944, 0.6003, 0.491, 0.6085, 0.49, 0.6003, 0.491, 0.6023, 0.4862, 0.6085, 0.49, 0.6054, 0.4853, 0.6085, 0.49, 0.6023, 0.4862, 0.5931, 0.4694, 0.5963, 0.4736, 0.5962, 0.4948, 0.5962, 0.4948, 0.5963, 0.4736, 0.6003, 0.491, 0.6003, 0.491, 0.5963, 0.4736, 0.6023, 0.4862, 0.6023, 0.4862, 0.5963, 0.4736, 0.6, 0.4767, 0.5931, 0.4694, 0.61, 0.4694, 0.5963, 0.4736, 0.61, 0.4694, 0.6073, 0.4739, 0.5963, 0.4736, 0.5963, 0.4736, 0.6073, 0.4739, 0.6, 0.4767, 0.6053, 0.4781, 0.6, 0.4767, 0.6073, 0.4739, 0.61, 0.4694, 0.6135, 0.4944, 0.6073, 0.4739, 0.6135, 0.4944, 0.6085, 0.49, 0.6073, 0.4739, 0.6085, 0.49, 0.6054, 0.4853, 0.6073, 0.4739, 0.6054, 0.4853, 0.6053, 0.4781, 0.6073, 0.4739, 0.446, 0.4974, 0.453, 0.4943, 0.4732, 0.4973, 0.4732, 0.4973, 0.453, 0.4943, 0.4686, 0.4947, 0.4686, 0.4947, 0.453, 0.4943, 0.4646, 0.4932, 0.4646, 0.4932, 0.453, 0.4943, 0.4559, 0.4927, 0.4489, 0.4735, 0.4539, 0.4795, 0.446, 0.4974, 0.446, 0.4974, 0.4539, 0.4795, 0.453, 0.4943, 0.453, 0.4943, 0.4539, 0.4795, 0.4559, 0.4927, 0.4559, 0.4927, 0.4539, 0.4795, 0.4561, 0.4835, 0.4752, 0.4733, 0.4694, 0.4786, 0.4489, 0.4735, 0.4694, 0.4786, 0.4539, 0.4795, 0.4489, 0.4735, 0.4539, 0.4795, 0.4694, 0.4786, 0.4561, 0.4835, 0.4633, 0.4826, 0.4561, 0.4835, 0.4694, 0.4786, 0.4752, 0.4733, 0.4732, 0.4973, 0.4694, 0.4786, 0.4732, 0.4973, 0.4686, 0.4947, 0.4694, 0.4786, 0.4686, 0.4947, 0.4646, 0.4932, 0.4694, 0.4786, 0.4646, 0.4932, 0.4633, 0.4826, 0.4694, 0.4786, 0.2956, 0.4932, 0.3015, 0.4879, 0.3178, 0.4935, 0.3178, 0.4935, 0.3015, 0.4879, 0.3137, 0.4874, 0.3015, 0.4879, 0.3058, 0.4831, 0.3137, 0.4874, 0.3121, 0.4841, 0.3137, 0.4874, 0.3058, 0.4831, 0.3022, 0.4646, 0.3052, 0.4711, 0.2956, 0.4932, 0.2956, 0.4932, 0.3052, 0.4711, 0.3015, 0.4879, 0.3015, 0.4879, 0.3052, 0.4711, 0.3058, 0.4831, 0.3058, 0.4831, 0.3052, 0.4711, 0.3073, 0.4759, 0.3022, 0.4646, 0.3238, 0.4639, 0.3052, 0.4711, 0.3238, 0.4639, 0.3184, 0.4722, 0.3052, 0.4711, 0.3052, 0.4711, 0.3184, 0.4722, 0.3073, 0.4759, 0.3154, 0.476, 0.3073, 0.4759, 0.3184, 0.4722, 0.3238, 0.4639, 0.3178, 0.4935, 0.3184, 0.4722, 0.3178, 0.4935, 0.3137, 0.4874, 0.3184, 0.4722, 0.3137, 0.4874, 0.3121, 0.4841, 0.3184, 0.4722, 0.3121, 0.4841, 0.3154, 0.476, 0.3184, 0.4722, 0.7943, 0.4866, 0.766, 0.4872, 0.7868, 0.4795, 0.766, 0.4872, 0.7724, 0.4803, 0.7868, 0.4795, 0.7724, 0.4803, 0.7755, 0.4752, 0.7868, 0.4795, 0.7826, 0.4749, 0.7868, 0.4795, 0.7755, 0.4752, 0.7579, 0.453, 0.7666, 0.4602, 0.766, 0.4872, 0.766, 0.4872, 0.7666, 0.4602, 0.7724, 0.4803, 0.7724, 0.4803, 0.7666, 0.4602, 0.7755, 0.4752, 0.7755, 0.4752, 0.7666, 0.4602, 0.7738, 0.4668, 0.7855, 0.4521, 0.7826, 0.4584, 0.7579, 0.453, 0.7826, 0.4584, 0.7666, 0.4602, 0.7579, 0.453, 0.7826, 0.4584, 0.7803, 0.4638, 0.7666, 0.4602, 0.7803, 0.4638, 0.7738, 0.4668, 0.7666, 0.4602, 0.7855, 0.4521, 0.7943, 0.4866, 0.7826, 0.4584, 0.7943, 0.4866, 0.7868, 0.4795, 0.7826, 0.4584, 0.7868, 0.4795, 0.7826, 0.4749, 0.7826, 0.4584, 0.7826, 0.4749, 0.7803, 0.4638, 0.7826, 0.4584, 0.5705, 0.767, 0.5571, 0.763, 0.5691, 0.7621, 0.5571, 0.763, 0.5616, 0.7593, 0.5691, 0.7621, 0.5691, 0.7621, 0.5616, 0.7593, 0.5694, 0.7556, 0.5694, 0.7556, 0.5616, 0.7593, 0.565, 0.7541, 0.5649, 0.7371, 0.567, 0.7424, 0.5571, 0.763, 0.5571, 0.763, 0.567, 0.7424, 0.5616, 0.7593, 0.5616, 0.7593, 0.567, 0.7424, 0.565, 0.7541, 0.565, 0.7541, 0.567, 0.7424, 0.5677, 0.746, 0.5649, 0.7371, 0.5789, 0.7419, 0.567, 0.7424, 0.5789, 0.7419, 0.5744, 0.7457, 0.567, 0.7424, 0.5744, 0.7457, 0.5717, 0.7478, 0.567, 0.7424, 0.5717, 0.7478, 0.5677, 0.746, 0.567, 0.7424, 0.5789, 0.7419, 0.5705, 0.767, 0.5744, 0.7457, 0.5705, 0.767, 0.5691, 0.7621, 0.5744, 0.7457, 0.5691, 0.7621, 0.5694, 0.7556, 0.5744, 0.7457, 0.5694, 0.7556, 0.5717, 0.7478, 0.5744, 0.7457, 0.8373, 0.5211, 0.7342, 0.5189, 0.7943, 0.4866, 0.7943, 0.4866, 0.7342, 0.5189, 0.766, 0.4872, 0.8095, 0.3945, 0.8373, 0.5211, 0.7855, 0.4521, 0.8373, 0.5211, 0.7943, 0.4866, 0.7855, 0.4521, 0.8373, 0.5211, 0.8095, 0.3945, 0.9753, 0.5407, 0.946, 0.378, 0.9753, 0.5407, 0.8095, 0.3945, 0.07876, 0.4795, 0.02522, 0.5329, 0.0865, 0.4467, 0.02522, 0.5329, 0.05161, 0.3819, 0.0865, 0.4467, 0.07876, 0.4795, 0.1068, 0.4767, 0.02522, 0.5329, 0.1068, 0.4767, 0.1435, 0.5171, 0.02522, 0.5329, 0.2594, 0.5208, 0.1435, 0.5171, 0.2794, 0.4133, 0.2794, 0.4133, 0.1435, 0.5171, 0.1745, 0.3977, 0.2594, 0.5208, 0.2956, 0.4932, 0.3463, 0.5199, 0.3178, 0.4935, 0.3463, 0.5199, 0.2956, 0.4932, 0.3605, 0.4241, 0.3463, 0.5199, 0.3238, 0.4639, 0.3463, 0.5199, 0.3178, 0.4935, 0.3238, 0.4639, 0.3463, 0.5199, 0.3605, 0.4241, 0.4255, 0.5181, 0.4314, 0.4306, 0.4255, 0.5181, 0.3605, 0.4241, 0.4255, 0.5181, 0.446, 0.4974, 0.4912, 0.5174, 0.4732, 0.4973, 0.4912, 0.5174, 0.446, 0.4974, 0.4937, 0.4319, 0.4912, 0.5174, 0.4752, 0.4733, 0.4912, 0.5174, 0.4732, 0.4973, 0.4752, 0.4733, 0.4912, 0.5174, 0.4937, 0.4319, 0.569, 0.5181, 0.5612, 0.4291, 0.569, 0.5181, 0.4937, 0.4319, 0.569, 0.5181, 0.5962, 0.4948, 0.6434, 0.518, 0.6135, 0.4944, 0.6434, 0.518, 0.5962, 0.4948, 0.6308, 0.4233, 0.6434, 0.518, 0.61, 0.4694, 0.6434, 0.518, 0.6135, 0.4944, 0.61, 0.4694, 0.6434, 0.518, 0.6308, 0.4233, 0.7342, 0.5189, 0.7111, 0.4117, 0.7342, 0.5189, 0.6308, 0.4233, 0.7248, 0.611, 0.6911, 0.638, 0.645, 0.598, 0.6659, 0.6333, 0.645, 0.598, 0.6911, 0.638, 0.645, 0.598, 0.6659, 0.6333, 0.6266, 0.6804, 0.655, 0.6665, 0.6266, 0.6804, 0.6659, 0.6333, 0.4945, 0.5865, 0.5641, 0.5899, 0.5196, 0.6201, 0.5196, 0.6201, 0.5641, 0.5899, 0.5363, 0.6217, 0.4945, 0.5865, 0.5196, 0.6201, 0.4946, 0.6623, 0.5198, 0.6416, 0.4946, 0.6623, 0.5196, 0.6201, 0.4219, 0.5905, 0.429, 0.6637, 0.4008, 0.6252, 0.4035, 0.643, 0.4008, 0.6252, 0.429, 0.6637, 0.4008, 0.6252, 0.3862, 0.6264, 0.4219, 0.5905, 0.3862, 0.6264, 0.3554, 0.5979, 0.4219, 0.5905, 0.2566, 0.6062, 0.2917, 0.6952, 0.2362, 0.6371, 0.2362, 0.6371, 0.2917, 0.6952, 0.2541, 0.6804, 0.2566, 0.6062, 0.2362, 0.6371, 0.1586, 0.6269, 0.1981, 0.6509, 0.1586, 0.6269, 0.2362, 0.6371, 0.1586, 0.6269, 0.1981, 0.6509, 0.2025, 0.7314, 0.2168, 0.6967, 0.2025, 0.7314, 0.1981, 0.6509, 0.8357, 0.6339, 0.9553, 0.6577, 0.8646, 0.6893, 0.8646, 0.6893, 0.9553, 0.6577, 0.8952, 0.6963, 0.8357, 0.6339, 0.8646, 0.6893, 0.7948, 0.7397, 0.8483, 0.7233, 0.7948, 0.7397, 0.8646, 0.6893, 0.6822, 0.7401, 0.611, 0.7158, 0.6997, 0.7008, 0.611, 0.7158, 0.6266, 0.6804, 0.6997, 0.7008, 0.5572, 0.6676, 0.6266, 0.6804, 0.5539, 0.7021, 0.611, 0.7158, 0.5539, 0.7021, 0.6266, 0.6804, 0.5539, 0.7021, 0.4932, 0.695, 0.5572, 0.6676, 0.4932, 0.695, 0.4946, 0.6623, 0.5572, 0.6676, 0.429, 0.6637, 0.4946, 0.6623, 0.4371, 0.6976, 0.4932, 0.695, 0.4371, 0.6976, 0.4946, 0.6623, 0.3807, 0.7094, 0.3709, 0.6736, 0.4371, 0.6976, 0.4371, 0.6976, 0.3709, 0.6736, 0.429, 0.6637, 0.3709, 0.6736, 0.3807, 0.7094, 0.2917, 0.6952, 0.3807, 0.7094, 0.3156, 0.7345, 0.2917, 0.6952, 0.3156, 0.7345, 0.2316, 0.7797, 0.2917, 0.6952, 0.2316, 0.7797, 0.2025, 0.7314, 0.2917, 0.6952, 0.2025, 0.7314, 0.2316, 0.7797, 0.09383, 0.7923, 0.2316, 0.7797, 0.1353, 0.8433, 0.09383, 0.7923, 0.7599, 0.7845, 0.7948, 0.7397, 0.8611, 0.8445, 0.8611, 0.8445, 0.7948, 0.7397, 0.8969, 0.7911, 0.6997, 0.7008, 0.7948, 0.7397, 0.6822, 0.7401, 0.7599, 0.7845, 0.6822, 0.7401, 0.7948, 0.7397])
me_fe_bumpy1_sp_gmdl.materials.append(mat_material_002)
me_fe_bumpy1_sp_gmdl.use_remesh_fix_poles = True
me_fe_bumpy1_sp_gmdl.use_remesh_preserve_attributes = False
me_fe_bumpy1_sp_gmdl.update()
arm_armature = bpy.data.armatures.new('Armature')  # bones are not reproduced

# ---- objects
ob_1_252320_l1_f0_u1 = bpy.data.objects.new('1,252320 L1 F0 U1', me_fe_bumpy1_sp_gmdl)
ob_armature = bpy.data.objects.new('Armature', arm_armature)

# ---- transforms, parenting, visibility, modifiers, constraints
ob_1_252320_l1_f0_u1.parent = ob_armature
ob_1_252320_l1_f0_u1.location = (0.0, 0.0, 0.0)
_vg = ob_1_252320_l1_f0_u1.vertex_groups.new(name='Bone')
for _i, _w in zip([0, 1, 2, 3, 4, 5, 6, 7, 8, 9, 10, 11, 12, 13, 14, 15, 16, 17, 18, 19, 20, 21, 22, 23, 24, 25, 26, 27, 28, 29, 30, 31, 32, 33, 34, 35, 36, 37, 38, 39, 40, 41, 42, 43, 44, 45, 46, 47, 48, 49, 50, 51, 52, 53, 54, 55, 56, 57, 58, 59, 60, 61, 62, 63, 64, 65, 66, 67, 68, 69, 70, 71, 72, 73, 74, 75, 76, 77, 78, 79, 80, 81, 82, 83, 84, 85, 86, 87, 88, 89, 90, 91, 92, 93, 94, 95, 96, 97, 98, 99, 100, 101, 102, 103, 104, 105, 106, 107, 108, 109, 110, 111, 112, 113, 114, 115, 116, 117, 118, 119, 120, 121, 122, 123, 124, 125, 126, 127, 128, 129, 130, 131, 132, 133, 134, 135, 136, 137, 138, 139, 140, 141, 142, 143, 144, 145, 146, 147, 148, 149, 150, 151, 152, 153, 154, 155, 156, 157, 158, 159, 160, 161, 162, 163, 164, 165, 166, 167, 168, 169, 170, 171, 172, 173, 174, 175, 176, 177, 178, 179, 180, 181, 182, 183, 184, 185, 186, 187, 188, 189, 190, 191, 192, 193, 194, 195, 196, 197, 198, 199, 200, 201, 202, 203, 204, 205, 206, 207, 208, 209, 210, 211, 212, 213, 214, 215, 216, 217, 218, 219, 220, 221, 222, 223, 224, 225, 226, 227, 228, 229, 230, 231, 232, 233, 234, 235, 236, 237, 238, 239, 240, 241, 242, 243], [1.0, 1.0, 1.0, 1.0, 1.0, 1.0, 1.0, 1.0, 1.0, 1.0, 1.0, 1.0, 1.0, 1.0, 1.0, 1.0, 1.0, 1.0, 1.0, 1.0, 1.0, 1.0, 1.0, 1.0, 1.0, 1.0, 1.0, 1.0, 1.0, 1.0, 1.0, 1.0, 1.0, 1.0, 1.0, 1.0, 1.0, 1.0, 1.0, 1.0, 1.0, 1.0, 1.0, 1.0, 1.0, 1.0, 1.0, 1.0, 1.0, 1.0, 1.0, 1.0, 1.0, 1.0, 1.0, 1.0, 1.0, 1.0, 1.0, 1.0, 1.0, 1.0, 1.0, 1.0, 1.0, 1.0, 1.0, 1.0, 1.0, 1.0, 1.0, 1.0, 1.0, 1.0, 1.0, 1.0, 1.0, 1.0, 1.0, 1.0, 1.0, 1.0, 1.0, 1.0, 1.0, 1.0, 1.0, 1.0, 1.0, 1.0, 1.0, 1.0, 1.0, 1.0, 1.0, 1.0, 1.0, 1.0, 1.0, 1.0, 1.0, 1.0, 1.0, 1.0, 1.0, 1.0, 1.0, 1.0, 1.0, 1.0, 1.0, 1.0, 1.0, 1.0, 1.0, 1.0, 1.0, 1.0, 1.0, 1.0, 1.0, 1.0, 1.0, 1.0, 1.0, 1.0, 1.0, 1.0, 1.0, 1.0, 1.0, 1.0, 1.0, 1.0, 1.0, 1.0, 1.0, 1.0, 1.0, 1.0, 1.0, 1.0, 1.0, 1.0, 1.0, 1.0, 1.0, 1.0, 1.0, 1.0, 1.0, 1.0, 1.0, 1.0, 1.0, 1.0, 1.0, 1.0, 1.0, 1.0, 1.0, 1.0, 1.0, 1.0, 1.0, 1.0, 1.0, 1.0, 1.0, 1.0, 1.0, 1.0, 1.0, 1.0, 1.0, 1.0, 1.0, 1.0, 1.0, 1.0, 1.0, 1.0, 1.0, 1.0, 1.0, 1.0, 1.0, 1.0, 1.0, 1.0, 1.0, 1.0, 1.0, 1.0, 1.0, 1.0, 1.0, 1.0, 1.0, 1.0, 1.0, 1.0, 1.0, 1.0, 1.0, 1.0, 1.0, 1.0, 1.0, 1.0, 1.0, 1.0, 1.0, 1.0, 1.0, 1.0, 1.0, 1.0, 1.0, 1.0, 1.0, 1.0, 1.0, 1.0, 1.0, 1.0, 1.0, 1.0, 1.0, 1.0, 1.0, 1.0, 1.0, 1.0, 1.0, 1.0, 1.0, 1.0, 1.0, 1.0, 1.0, 1.0, 1.0, 1.0]): _vg.add([_i], _w, 'REPLACE')
_m = ob_1_252320_l1_f0_u1.modifiers.new('Armature', 'ARMATURE')
_m.object = ob_armature
ob_armature.location = (0.0, 0.0, 0.0)

# ---- collection membership
col_collection.objects.link(ob_1_252320_l1_f0_u1)
col_collection.objects.link(ob_armature)

# ---- scene / render settings (as saved in the file)
scene.frame_start = 1; scene.frame_end = 250; scene.frame_set(30)
scene.render.engine = 'BLENDER_EEVEE_NEXT'
scene.cycles.sampling_pattern = 'TABULATED_SOBOL'
scene.cycles.use_light_tree = False
scene.view_settings.view_transform = 'Filmic'
bpy.context.view_layer.update()

# ---- added for rendering (the .blend has no active camera and no usable light): camera, sun
cam_auto = bpy.data.cameras.new('AutoCamera')
cam_auto.lens = 50.0
cam_auto.sensor_width = 36.0
cam_auto.clip_end = 1000.0
ob_auto_camera = bpy.data.objects.new('AutoCamera', cam_auto)
scene.collection.objects.link(ob_auto_camera)
ob_auto_camera.location = (2.92978, -4.40342, 2.24946)
ob_auto_camera.rotation_euler = (1.09748, -7.21219e-08, 0.694738)
scene.camera = ob_auto_camera
light_auto_sun = bpy.data.lights.new('AutoSun', 'SUN')
light_auto_sun.energy = 3.0
light_auto_sun.angle = 0.0523599
ob_auto_sun = bpy.data.objects.new('AutoSun', light_auto_sun)
scene.collection.objects.link(ob_auto_sun)
ob_auto_sun.rotation_euler = (0.872665, 0.174533, 0.523599)
bpy.context.view_layer.update()
